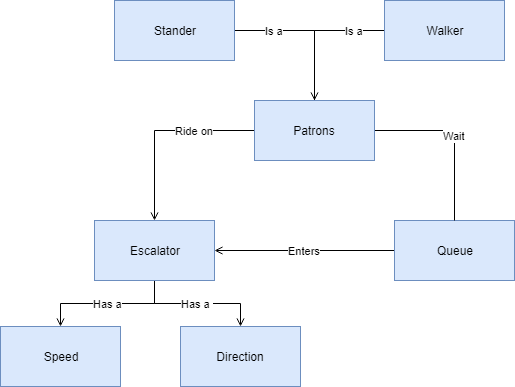

The diagram above was exported from draw.io. Its source (the exported page's mxGraphModel, read from the mxfile embedded in the PNG):
<mxGraphModel dx="1408" dy="731" grid="1" gridSize="10" guides="1" tooltips="1" connect="1" arrows="1" fold="1" page="1" pageScale="1" pageWidth="850" pageHeight="1100" math="0" shadow="0">
  <root>
    <mxCell id="0" />
    <mxCell id="1" parent="0" />
    <mxCell id="Li4efbOcNS9XYuVSEaMB-13" value="Has a&amp;nbsp;" style="edgeStyle=orthogonalEdgeStyle;rounded=0;orthogonalLoop=1;jettySize=auto;html=1;exitX=0.5;exitY=1;exitDx=0;exitDy=0;endArrow=open;endFill=0;" edge="1" parent="1" source="Li4efbOcNS9XYuVSEaMB-2" target="Li4efbOcNS9XYuVSEaMB-7">
      <mxGeometry relative="1" as="geometry" />
    </mxCell>
    <mxCell id="Li4efbOcNS9XYuVSEaMB-15" value="Has a" style="edgeStyle=orthogonalEdgeStyle;rounded=0;orthogonalLoop=1;jettySize=auto;html=1;exitX=0.5;exitY=1;exitDx=0;exitDy=0;entryX=0.5;entryY=0;entryDx=0;entryDy=0;endArrow=open;endFill=0;" edge="1" parent="1" source="Li4efbOcNS9XYuVSEaMB-2" target="Li4efbOcNS9XYuVSEaMB-14">
      <mxGeometry relative="1" as="geometry" />
    </mxCell>
    <mxCell id="Li4efbOcNS9XYuVSEaMB-2" value="Escalator" style="rounded=0;whiteSpace=wrap;html=1;fillColor=#dae8fc;strokeColor=#6c8ebf;" vertex="1" parent="1">
      <mxGeometry x="200" y="300" width="120" height="60" as="geometry" />
    </mxCell>
    <mxCell id="Li4efbOcNS9XYuVSEaMB-11" value="Enters" style="edgeStyle=orthogonalEdgeStyle;rounded=0;orthogonalLoop=1;jettySize=auto;html=1;exitX=0;exitY=0.5;exitDx=0;exitDy=0;entryX=1;entryY=0.5;entryDx=0;entryDy=0;endArrow=open;endFill=0;" edge="1" parent="1" source="Li4efbOcNS9XYuVSEaMB-3" target="Li4efbOcNS9XYuVSEaMB-2">
      <mxGeometry relative="1" as="geometry" />
    </mxCell>
    <mxCell id="Li4efbOcNS9XYuVSEaMB-3" value="Queue" style="rounded=0;whiteSpace=wrap;html=1;fillColor=#dae8fc;strokeColor=#6c8ebf;" vertex="1" parent="1">
      <mxGeometry x="500" y="300" width="120" height="60" as="geometry" />
    </mxCell>
    <mxCell id="Li4efbOcNS9XYuVSEaMB-8" value="Is a" style="edgeStyle=orthogonalEdgeStyle;rounded=0;orthogonalLoop=1;jettySize=auto;html=1;exitX=1;exitY=0.5;exitDx=0;exitDy=0;endArrow=none;endFill=0;" edge="1" parent="1" source="Li4efbOcNS9XYuVSEaMB-4" target="Li4efbOcNS9XYuVSEaMB-5">
      <mxGeometry x="-0.4667" relative="1" as="geometry">
        <mxPoint as="offset" />
      </mxGeometry>
    </mxCell>
    <mxCell id="Li4efbOcNS9XYuVSEaMB-4" value="Stander" style="rounded=0;whiteSpace=wrap;html=1;fillColor=#dae8fc;strokeColor=#6c8ebf;" vertex="1" parent="1">
      <mxGeometry x="220" y="80" width="120" height="60" as="geometry" />
    </mxCell>
    <mxCell id="Li4efbOcNS9XYuVSEaMB-10" value="Wait" style="edgeStyle=orthogonalEdgeStyle;rounded=0;orthogonalLoop=1;jettySize=auto;html=1;exitX=1;exitY=0.5;exitDx=0;exitDy=0;endArrow=none;endFill=0;" edge="1" parent="1" source="Li4efbOcNS9XYuVSEaMB-5" target="Li4efbOcNS9XYuVSEaMB-3">
      <mxGeometry relative="1" as="geometry" />
    </mxCell>
    <mxCell id="Li4efbOcNS9XYuVSEaMB-12" value="Ride on" style="edgeStyle=orthogonalEdgeStyle;rounded=0;orthogonalLoop=1;jettySize=auto;html=1;exitX=0;exitY=0.5;exitDx=0;exitDy=0;endArrow=open;endFill=0;" edge="1" parent="1" source="Li4efbOcNS9XYuVSEaMB-5" target="Li4efbOcNS9XYuVSEaMB-2">
      <mxGeometry x="-0.3684" relative="1" as="geometry">
        <mxPoint as="offset" />
      </mxGeometry>
    </mxCell>
    <mxCell id="Li4efbOcNS9XYuVSEaMB-5" value="Patrons" style="rounded=0;whiteSpace=wrap;html=1;fillColor=#dae8fc;strokeColor=#6c8ebf;" vertex="1" parent="1">
      <mxGeometry x="360" y="180" width="120" height="60" as="geometry" />
    </mxCell>
    <mxCell id="Li4efbOcNS9XYuVSEaMB-9" value="Is a" style="edgeStyle=orthogonalEdgeStyle;rounded=0;orthogonalLoop=1;jettySize=auto;html=1;exitX=0;exitY=0.5;exitDx=0;exitDy=0;entryX=0.5;entryY=0;entryDx=0;entryDy=0;endArrow=open;endFill=0;" edge="1" parent="1" source="Li4efbOcNS9XYuVSEaMB-6" target="Li4efbOcNS9XYuVSEaMB-5">
      <mxGeometry x="-0.5714" relative="1" as="geometry">
        <mxPoint as="offset" />
      </mxGeometry>
    </mxCell>
    <mxCell id="Li4efbOcNS9XYuVSEaMB-6" value="Walker" style="rounded=0;whiteSpace=wrap;html=1;fillColor=#dae8fc;strokeColor=#6c8ebf;" vertex="1" parent="1">
      <mxGeometry x="490" y="80" width="120" height="60" as="geometry" />
    </mxCell>
    <mxCell id="Li4efbOcNS9XYuVSEaMB-7" value="Direction" style="rounded=0;whiteSpace=wrap;html=1;fillColor=#dae8fc;strokeColor=#6c8ebf;" vertex="1" parent="1">
      <mxGeometry x="300" y="420" width="120" height="60" as="geometry" />
    </mxCell>
    <mxCell id="Li4efbOcNS9XYuVSEaMB-14" value="Speed" style="rounded=0;whiteSpace=wrap;html=1;fillColor=#dae8fc;strokeColor=#6c8ebf;" vertex="1" parent="1">
      <mxGeometry x="120" y="420" width="120" height="60" as="geometry" />
    </mxCell>
  </root>
</mxGraphModel>